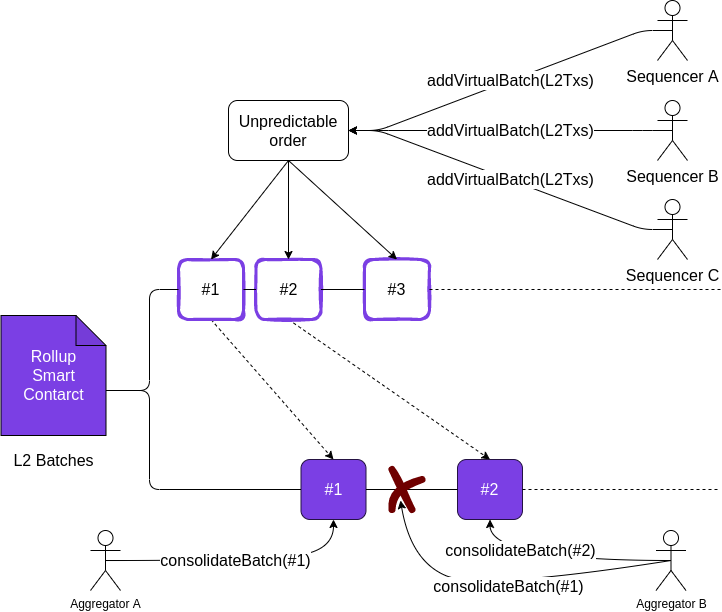

The diagram above was exported from draw.io. Its source (the exported page's mxGraphModel, read from the mxfile embedded in the PNG):
<mxGraphModel dx="1039" dy="486" grid="1" gridSize="10" guides="1" tooltips="1" connect="1" arrows="1" fold="1" page="1" pageScale="1" pageWidth="850" pageHeight="1100" math="0" shadow="0">
  <root>
    <mxCell id="0" />
    <mxCell id="1" parent="0" />
    <mxCell id="5" value="" style="group;fillColor=none;" parent="1" vertex="1" connectable="0">
      <mxGeometry x="0.5" y="495" width="105" height="160" as="geometry" />
    </mxCell>
    <mxCell id="3" value="&lt;font style=&quot;font-size: 16px&quot; color=&quot;#ffffff&quot;&gt;Rollup&lt;br&gt;Smart&lt;br&gt;Contarct&lt;/font&gt;" style="shape=note;whiteSpace=wrap;html=1;backgroundOutline=1;darkOpacity=0.05;fillColor=#7b3fe4;" parent="5" vertex="1">
      <mxGeometry width="105" height="120" as="geometry" />
    </mxCell>
    <mxCell id="4" value="L2 Batches" style="text;html=1;strokeColor=none;fillColor=none;align=center;verticalAlign=middle;whiteSpace=wrap;rounded=0;fontSize=16;" parent="5" vertex="1">
      <mxGeometry x="11.25" y="130" width="82.5" height="30" as="geometry" />
    </mxCell>
    <mxCell id="60" style="html=1;exitX=0.5;exitY=1;exitDx=0;exitDy=0;entryX=0.5;entryY=0;entryDx=0;entryDy=0;dashed=1;" parent="1" source="21" target="48" edge="1">
      <mxGeometry relative="1" as="geometry" />
    </mxCell>
    <mxCell id="21" value="#1" style="rounded=1;whiteSpace=wrap;html=1;fontSize=16;fillColor=none;strokeColor=#7B3FE4;sketch=1;strokeWidth=3;" parent="1" vertex="1">
      <mxGeometry x="178" y="439" width="65" height="60" as="geometry" />
    </mxCell>
    <mxCell id="61" style="html=1;exitX=0.5;exitY=1;exitDx=0;exitDy=0;entryX=0.5;entryY=0;entryDx=0;entryDy=0;dashed=1;" parent="1" source="22" target="49" edge="1">
      <mxGeometry relative="1" as="geometry" />
    </mxCell>
    <mxCell id="22" value="#2" style="rounded=1;whiteSpace=wrap;html=1;fontSize=16;fillColor=none;strokeColor=#7B3FE4;sketch=1;strokeWidth=3;" parent="1" vertex="1">
      <mxGeometry x="255.5" y="439" width="65" height="60" as="geometry" />
    </mxCell>
    <mxCell id="23" value="#3" style="rounded=1;whiteSpace=wrap;html=1;fontSize=16;fillColor=none;strokeColor=#7B3FE4;sketch=1;strokeWidth=3;" parent="1" vertex="1">
      <mxGeometry x="364" y="439" width="65" height="60" as="geometry" />
    </mxCell>
    <mxCell id="27" value="" style="endArrow=none;html=1;fontSize=16;exitX=1;exitY=0.5;exitDx=0;exitDy=0;entryX=0;entryY=0.5;entryDx=0;entryDy=0;" parent="1" source="21" target="22" edge="1">
      <mxGeometry width="50" height="50" relative="1" as="geometry">
        <mxPoint x="319" y="424" as="sourcePoint" />
        <mxPoint x="369" y="374" as="targetPoint" />
      </mxGeometry>
    </mxCell>
    <mxCell id="28" value="" style="endArrow=none;html=1;fontSize=16;exitX=1;exitY=0.5;exitDx=0;exitDy=0;entryX=0;entryY=0.5;entryDx=0;entryDy=0;" parent="1" source="22" target="23" edge="1">
      <mxGeometry width="50" height="50" relative="1" as="geometry">
        <mxPoint x="444" y="274" as="sourcePoint" />
        <mxPoint x="494" y="224" as="targetPoint" />
      </mxGeometry>
    </mxCell>
    <mxCell id="29" value="" style="endArrow=none;html=1;fontSize=16;exitX=1;exitY=0.5;exitDx=0;exitDy=0;dashed=1;" parent="1" source="23" edge="1">
      <mxGeometry width="50" height="50" relative="1" as="geometry">
        <mxPoint x="500.5" y="284" as="sourcePoint" />
        <mxPoint x="720" y="469" as="targetPoint" />
      </mxGeometry>
    </mxCell>
    <mxCell id="33" style="edgeStyle=elbowEdgeStyle;html=1;entryX=0;entryY=0.5;entryDx=0;entryDy=0;fontSize=16;strokeColor=default;endArrow=none;endFill=0;exitX=0;exitY=0;exitDx=105;exitDy=75;exitPerimeter=0;" parent="1" source="3" target="21" edge="1">
      <mxGeometry relative="1" as="geometry">
        <mxPoint x="139" y="410" as="sourcePoint" />
        <Array as="points">
          <mxPoint x="149" y="550" />
        </Array>
      </mxGeometry>
    </mxCell>
    <mxCell id="48" value="#1" style="rounded=1;whiteSpace=wrap;html=1;fontSize=16;fillColor=#7B3FE4;fontColor=#ffffff;strokeColor=#241242;sketch=0;" parent="1" vertex="1">
      <mxGeometry x="300.5" y="639" width="65" height="60" as="geometry" />
    </mxCell>
    <mxCell id="49" value="#2" style="rounded=1;whiteSpace=wrap;html=1;fontSize=16;fillColor=#7B3FE4;fontColor=#ffffff;strokeColor=#241242;sketch=0;" parent="1" vertex="1">
      <mxGeometry x="457" y="639" width="65" height="60" as="geometry" />
    </mxCell>
    <mxCell id="54" value="" style="endArrow=none;html=1;fontSize=16;exitX=1;exitY=0.5;exitDx=0;exitDy=0;entryX=0;entryY=0.5;entryDx=0;entryDy=0;" parent="1" source="48" target="49" edge="1">
      <mxGeometry width="50" height="50" relative="1" as="geometry">
        <mxPoint x="489" y="474" as="sourcePoint" />
        <mxPoint x="539" y="424" as="targetPoint" />
      </mxGeometry>
    </mxCell>
    <mxCell id="55" value="" style="endArrow=none;html=1;fontSize=16;exitX=1;exitY=0.5;exitDx=0;exitDy=0;dashed=1;" parent="1" source="49" edge="1">
      <mxGeometry width="50" height="50" relative="1" as="geometry">
        <mxPoint x="559.5" y="484" as="sourcePoint" />
        <mxPoint x="720" y="669" as="targetPoint" />
      </mxGeometry>
    </mxCell>
    <mxCell id="59" style="edgeStyle=elbowEdgeStyle;html=1;entryX=0;entryY=0.5;entryDx=0;entryDy=0;fontSize=16;strokeColor=default;endArrow=none;endFill=0;exitX=0;exitY=0;exitDx=105;exitDy=75;exitPerimeter=0;" parent="1" source="3" target="48" edge="1">
      <mxGeometry relative="1" as="geometry">
        <mxPoint x="115.5" y="684" as="sourcePoint" />
        <mxPoint x="188" y="639" as="targetPoint" />
        <Array as="points">
          <mxPoint x="149" y="610" />
        </Array>
      </mxGeometry>
    </mxCell>
    <mxCell id="72" value="consolidateBatch(#1)" style="edgeStyle=none;html=1;exitX=0.5;exitY=0.5;exitDx=0;exitDy=0;exitPerimeter=0;entryX=0.5;entryY=1;entryDx=0;entryDy=0;curved=1;fontSize=16;" edge="1" parent="1" source="70" target="48">
      <mxGeometry relative="1" as="geometry">
        <Array as="points">
          <mxPoint x="260" y="740" />
          <mxPoint x="333" y="730" />
        </Array>
      </mxGeometry>
    </mxCell>
    <mxCell id="70" value="Aggregator A" style="shape=umlActor;verticalLabelPosition=bottom;verticalAlign=top;html=1;outlineConnect=0;" vertex="1" parent="1">
      <mxGeometry x="90" y="710" width="30" height="60" as="geometry" />
    </mxCell>
    <mxCell id="78" value="consolidateBatch(#2)" style="edgeStyle=none;curved=1;html=1;exitX=0.5;exitY=0.5;exitDx=0;exitDy=0;exitPerimeter=0;entryX=0.5;entryY=1;entryDx=0;entryDy=0;fontSize=16;" edge="1" parent="1" source="71" target="49">
      <mxGeometry x="0.3589" y="-10" relative="1" as="geometry">
        <Array as="points">
          <mxPoint x="490" y="740" />
        </Array>
        <mxPoint as="offset" />
      </mxGeometry>
    </mxCell>
    <mxCell id="71" value="Aggregator B" style="shape=umlActor;verticalLabelPosition=bottom;verticalAlign=top;html=1;outlineConnect=0;" vertex="1" parent="1">
      <mxGeometry x="655.5" y="710" width="30" height="60" as="geometry" />
    </mxCell>
    <mxCell id="74" value="" style="group" vertex="1" connectable="0" parent="1">
      <mxGeometry x="391.5" y="669" width="10" as="geometry" />
    </mxCell>
    <mxCell id="75" value="" style="endArrow=none;html=1;strokeWidth=7;fillColor=#a20025;strokeColor=#6F0000;sketch=1;curved=1;" edge="1" parent="74">
      <mxGeometry width="50" height="50" relative="1" as="geometry">
        <mxPoint y="20" as="sourcePoint" />
        <mxPoint x="30" y="-10" as="targetPoint" />
        <Array as="points">
          <mxPoint />
        </Array>
      </mxGeometry>
    </mxCell>
    <mxCell id="76" value="" style="endArrow=none;html=1;strokeWidth=7;fillColor=#a20025;strokeColor=#6F0000;sketch=1;curved=1;" edge="1" parent="74">
      <mxGeometry width="50" height="50" relative="1" as="geometry">
        <mxPoint x="20" y="20" as="sourcePoint" />
        <mxPoint y="-20" as="targetPoint" />
        <Array as="points">
          <mxPoint x="10" />
        </Array>
      </mxGeometry>
    </mxCell>
    <mxCell id="77" value="consolidateBatch(#1)" style="edgeStyle=none;html=1;exitX=0.5;exitY=0.5;exitDx=0;exitDy=0;exitPerimeter=0;curved=1;fontSize=16;" edge="1" parent="1" source="71">
      <mxGeometry relative="1" as="geometry">
        <mxPoint x="115" y="750" as="sourcePoint" />
        <mxPoint x="400" y="680" as="targetPoint" />
        <Array as="points">
          <mxPoint x="480" y="770" />
          <mxPoint x="410" y="740" />
        </Array>
      </mxGeometry>
    </mxCell>
    <mxCell id="87" value="addVirtualBatch(L2Txs)" style="edgeStyle=entityRelationEdgeStyle;html=1;exitX=0.5;exitY=0.5;exitDx=0;exitDy=0;exitPerimeter=0;entryX=1;entryY=0.5;entryDx=0;entryDy=0;fontSize=16;" edge="1" parent="1" source="79" target="82">
      <mxGeometry relative="1" as="geometry" />
    </mxCell>
    <mxCell id="79" value="Sequencer A" style="shape=umlActor;verticalLabelPosition=bottom;verticalAlign=top;html=1;outlineConnect=0;fontSize=16;" vertex="1" parent="1">
      <mxGeometry x="657" y="180" width="30" height="60" as="geometry" />
    </mxCell>
    <mxCell id="89" value="&lt;meta charset=&quot;utf-8&quot;&gt;&lt;span style=&quot;font-family: helvetica; font-size: 16px; font-style: normal; font-weight: 400; letter-spacing: normal; text-align: center; text-indent: 0px; text-transform: none; word-spacing: 0px; display: inline; float: none;&quot;&gt;addVirtualBatch(L2Txs)&lt;/span&gt;" style="edgeStyle=entityRelationEdgeStyle;html=1;exitX=0.5;exitY=0.5;exitDx=0;exitDy=0;exitPerimeter=0;entryX=1;entryY=0.5;entryDx=0;entryDy=0;fontSize=16;labelBackgroundColor=#FFFFFF;fontColor=#000000;" edge="1" parent="1" source="80" target="82">
      <mxGeometry relative="1" as="geometry" />
    </mxCell>
    <mxCell id="80" value="Sequencer B" style="shape=umlActor;verticalLabelPosition=bottom;verticalAlign=top;html=1;outlineConnect=0;fontSize=16;" vertex="1" parent="1">
      <mxGeometry x="657" y="280" width="30" height="60" as="geometry" />
    </mxCell>
    <mxCell id="90" value="&lt;meta charset=&quot;utf-8&quot;&gt;&lt;span style=&quot;font-family: helvetica; font-size: 16px; font-style: normal; font-weight: 400; letter-spacing: normal; text-align: center; text-indent: 0px; text-transform: none; word-spacing: 0px; display: inline; float: none;&quot;&gt;addVirtualBatch(L2Txs)&lt;/span&gt;" style="edgeStyle=entityRelationEdgeStyle;html=1;exitX=0.5;exitY=0.5;exitDx=0;exitDy=0;exitPerimeter=0;fontSize=16;labelBackgroundColor=#FFFFFF;fontColor=#000000;" edge="1" parent="1" source="81" target="82">
      <mxGeometry relative="1" as="geometry" />
    </mxCell>
    <mxCell id="81" value="Sequencer C" style="shape=umlActor;verticalLabelPosition=bottom;verticalAlign=top;html=1;outlineConnect=0;fontSize=16;" vertex="1" parent="1">
      <mxGeometry x="657" y="379" width="30" height="60" as="geometry" />
    </mxCell>
    <mxCell id="84" style="edgeStyle=none;curved=1;html=1;exitX=0.5;exitY=1;exitDx=0;exitDy=0;entryX=0.5;entryY=0;entryDx=0;entryDy=0;fontSize=16;" edge="1" parent="1" source="82" target="21">
      <mxGeometry relative="1" as="geometry" />
    </mxCell>
    <mxCell id="85" style="edgeStyle=none;curved=1;html=1;exitX=0.5;exitY=1;exitDx=0;exitDy=0;entryX=0.5;entryY=0;entryDx=0;entryDy=0;fontSize=16;" edge="1" parent="1" source="82" target="22">
      <mxGeometry relative="1" as="geometry" />
    </mxCell>
    <mxCell id="86" style="edgeStyle=none;curved=1;html=1;exitX=0.5;exitY=1;exitDx=0;exitDy=0;entryX=0.5;entryY=0;entryDx=0;entryDy=0;fontSize=16;" edge="1" parent="1" source="82" target="23">
      <mxGeometry relative="1" as="geometry" />
    </mxCell>
    <mxCell id="82" value="Unpredictable&lt;br&gt;order" style="rounded=1;whiteSpace=wrap;html=1;fontSize=16;" vertex="1" parent="1">
      <mxGeometry x="228" y="280" width="120" height="60" as="geometry" />
    </mxCell>
  </root>
</mxGraphModel>